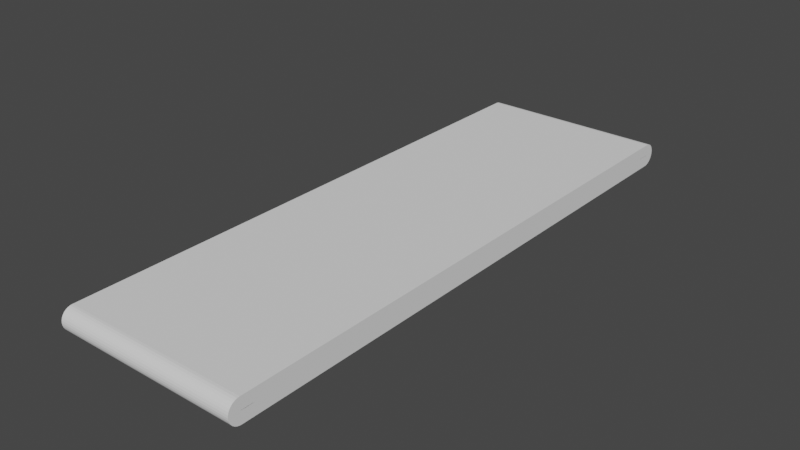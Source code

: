 # Source: foeder_weiter.blend  (saved by Blender 2.83.19; exported with 4.5.12 LTS)
import bpy
from mathutils import Matrix  # noqa: F401  (used for matrix-valued properties, if any)

bpy.ops.wm.read_factory_settings(use_empty=True)
scene = bpy.context.scene
scene.name = 'Scene'

# ---- collections
col_collection = bpy.data.collections.new('Collection'); scene.collection.children.link(col_collection)

# ---- world
world_world = bpy.data.worlds.new('World'); scene.world = world_world
world_world.use_nodes = True; world_world.node_tree.nodes.clear()
_N = world_world.node_tree.nodes; _L = world_world.node_tree.links
n0 = _N.new('ShaderNodeOutputWorld'); n0.name = 'World Output'; n0.location = (300, 300)
n1 = _N.new('ShaderNodeBackground'); n1.name = 'Background'; n1.location = (10, 300)
n1.inputs[0].default_value = (0.05088, 0.05088, 0.05088, 1.0)
_L.new(n1.outputs[0], n0.inputs[0])
n0.is_active_output = True
world_world.color = (0.05088, 0.05088, 0.05088)
world_world.use_sun_shadow = False
world_world.sun_shadow_jitter_overblur = 0.0

# ---- meshes
me_cube_001 = bpy.data.meshes.new('Cube.001')
me_cube_001.from_pydata([(-1.0, -1.0, -1.0), (-1.0, -1.0, 1.0), (-1.0, 1.0, -1.0), (-1.0, 1.0, 1.0), (1.0, -1.0, -1.0), (1.0, -1.0, 1.0), (1.0, 1.0, -1.0), (1.0, 1.0, 1.0)], [], [(0, 1, 3, 2), (2, 3, 7, 6), (6, 7, 5, 4), (4, 5, 1, 0), (2, 6, 4, 0), (7, 3, 1, 5)])
_uv = me_cube_001.uv_layers.new(name='UVMap')
_uv.uv.foreach_set('vector', [0.375, 0.0, 0.625, 0.0, 0.625, 0.25, 0.375, 0.25, 0.375, 0.25, 0.625, 0.25, 0.625, 0.5, 0.375, 0.5, 0.375, 0.5, 0.625, 0.5, 0.625, 0.75, 0.375, 0.75, 0.375, 0.75, 0.625, 0.75, 0.625, 1.0, 0.375, 1.0, 0.125, 0.5, 0.375, 0.5, 0.375, 0.75, 0.125, 0.75, 0.625, 0.5, 0.875, 0.5, 0.875, 0.75, 0.625, 0.75])
me_cube_001.use_remesh_fix_poles = True
me_cube_001.use_remesh_preserve_attributes = False
me_cube_001.use_mirror_vertex_groups = False
me_cube_001.update()
me_cylinder = bpy.data.meshes.new('Cylinder')
me_cylinder.from_pydata([(0.0, 0.125, -1.0), (0.0, 0.125, 1.0), (0.02439, 0.1226, -1.0), (0.02439, 0.1226, 1.0), (0.04784, 0.1155, -1.0), (0.04784, 0.1155, 1.0), (0.06945, 0.1039, -1.0), (0.06945, 0.1039, 1.0), (0.08839, 0.08839, -1.0), (0.08839, 0.08839, 1.0), (0.1039, 0.06945, -1.0), (0.1039, 0.06945, 1.0), (0.1155, 0.04784, -1.0), (0.1155, 0.04784, 1.0), (0.1226, 0.02439, -1.0), (0.1226, 0.02439, 1.0), (0.125, 9.437e-09, -1.0), (0.125, 9.437e-09, 1.0), (0.1226, -0.02439, -1.0), (0.1226, -0.02439, 1.0), (0.1155, -0.04784, -1.0), (0.1155, -0.04784, 1.0), (0.1039, -0.06945, -1.0), (0.1039, -0.06945, 1.0), (0.08839, -0.08839, -1.0), (0.08839, -0.08839, 1.0), (0.06945, -0.1039, -1.0), (0.06945, -0.1039, 1.0), (0.04784, -0.1155, -1.0), (0.04784, -0.1155, 1.0), (0.02439, -0.1226, -1.0), (0.02439, -0.1226, 1.0), (-4.073e-08, -0.125, -1.0), (-4.073e-08, -0.125, 1.0), (-0.02439, -0.1226, -1.0), (-0.02439, -0.1226, 1.0), (-0.04784, -0.1155, -1.0), (-0.04784, -0.1155, 1.0), (-0.06945, -0.1039, -1.0), (-0.06945, -0.1039, 1.0), (-0.08839, -0.08839, -1.0), (-0.08839, -0.08839, 1.0), (-0.1039, -0.06945, -1.0), (-0.1039, -0.06945, 1.0), (-0.1155, -0.04784, -1.0), (-0.1155, -0.04784, 1.0), (-0.1226, -0.02439, -1.0), (-0.1226, -0.02439, 1.0), (-0.125, 1.207e-07, -1.0), (-0.125, 1.207e-07, 1.0), (-0.1226, 0.02439, -1.0), (-0.1226, 0.02439, 1.0), (-0.1155, 0.04784, -1.0), (-0.1155, 0.04784, 1.0), (-0.1039, 0.06945, -1.0), (-0.1039, 0.06945, 1.0), (-0.08839, 0.08839, -1.0), (-0.08839, 0.08839, 1.0), (-0.06945, 0.1039, -1.0), (-0.06945, 0.1039, 1.0), (-0.04784, 0.1155, -1.0), (-0.04784, 0.1155, 1.0), (-0.02439, 0.1226, -1.0), (-0.02439, 0.1226, 1.0)], [], [(0, 1, 3, 2), (2, 3, 5, 4), (4, 5, 7, 6), (6, 7, 9, 8), (8, 9, 11, 10), (10, 11, 13, 12), (12, 13, 15, 14), (14, 15, 17, 16), (16, 17, 19, 18), (18, 19, 21, 20), (20, 21, 23, 22), (22, 23, 25, 24), (24, 25, 27, 26), (26, 27, 29, 28), (28, 29, 31, 30), (30, 31, 33, 32), (32, 33, 35, 34), (34, 35, 37, 36), (36, 37, 39, 38), (38, 39, 41, 40), (40, 41, 43, 42), (42, 43, 45, 44), (44, 45, 47, 46), (46, 47, 49, 48), (48, 49, 51, 50), (50, 51, 53, 52), (52, 53, 55, 54), (54, 55, 57, 56), (56, 57, 59, 58), (58, 59, 61, 60), (3, 1, 63, 61, 59, 57, 55, 53, 51, 49, 47, 45, 43, 41, 39, 37, 35, 33, 31, 29, 27, 25, 23, 21, 19, 17, 15, 13, 11, 9, 7, 5), (60, 61, 63, 62), (62, 63, 1, 0), (0, 2, 4, 6, 8, 10, 12, 14, 16, 18, 20, 22, 24, 26, 28, 30, 32, 34, 36, 38, 40, 42, 44, 46, 48, 50, 52, 54, 56, 58, 60, 62)])
_uv = me_cylinder.uv_layers.new(name='UVMap')
_uv.uv.foreach_set('vector', [1.0, 0.5, 1.0, 1.0, 0.9688, 1.0, 0.9688, 0.5, 0.9688, 0.5, 0.9688, 1.0, 0.9375, 1.0, 0.9375, 0.5, 0.9375, 0.5, 0.9375, 1.0, 0.9062, 1.0, 0.9062, 0.5, 0.9062, 0.5, 0.9062, 1.0, 0.875, 1.0, 0.875, 0.5, 0.875, 0.5, 0.875, 1.0, 0.8438, 1.0, 0.8438, 0.5, 0.8438, 0.5, 0.8438, 1.0, 0.8125, 1.0, 0.8125, 0.5, 0.8125, 0.5, 0.8125, 1.0, 0.7812, 1.0, 0.7812, 0.5, 0.7812, 0.5, 0.7812, 1.0, 0.75, 1.0, 0.75, 0.5, 0.75, 0.5, 0.75, 1.0, 0.7188, 1.0, 0.7188, 0.5, 0.7188, 0.5, 0.7188, 1.0, 0.6875, 1.0, 0.6875, 0.5, 0.6875, 0.5, 0.6875, 1.0, 0.6562, 1.0, 0.6562, 0.5, 0.6562, 0.5, 0.6562, 1.0, 0.625, 1.0, 0.625, 0.5, 0.625, 0.5, 0.625, 1.0, 0.5938, 1.0, 0.5938, 0.5, 0.5938, 0.5, 0.5938, 1.0, 0.5625, 1.0, 0.5625, 0.5, 0.5625, 0.5, 0.5625, 1.0, 0.5312, 1.0, 0.5312, 0.5, 0.5312, 0.5, 0.5312, 1.0, 0.5, 1.0, 0.5, 0.5, 0.5, 0.5, 0.5, 1.0, 0.4688, 1.0, 0.4688, 0.5, 0.4688, 0.5, 0.4688, 1.0, 0.4375, 1.0, 0.4375, 0.5, 0.4375, 0.5, 0.4375, 1.0, 0.4062, 1.0, 0.4062, 0.5, 0.4062, 0.5, 0.4062, 1.0, 0.375, 1.0, 0.375, 0.5, 0.375, 0.5, 0.375, 1.0, 0.3438, 1.0, 0.3438, 0.5, 0.3438, 0.5, 0.3438, 1.0, 0.3125, 1.0, 0.3125, 0.5, 0.3125, 0.5, 0.3125, 1.0, 0.2812, 1.0, 0.2812, 0.5, 0.2812, 0.5, 0.2812, 1.0, 0.25, 1.0, 0.25, 0.5, 0.25, 0.5, 0.25, 1.0, 0.2188, 1.0, 0.2188, 0.5, 0.2188, 0.5, 0.2188, 1.0, 0.1875, 1.0, 0.1875, 0.5, 0.1875, 0.5, 0.1875, 1.0, 0.1562, 1.0, 0.1562, 0.5, 0.1562, 0.5, 0.1562, 1.0, 0.125, 1.0, 0.125, 0.5, 0.125, 0.5, 0.125, 1.0, 0.09375, 1.0, 0.09375, 0.5, 0.09375, 0.5, 0.09375, 1.0, 0.0625, 1.0, 0.0625, 0.5, 0.2968, 0.4854, 0.25, 0.49, 0.2032, 0.4854, 0.1582, 0.4717, 0.1167, 0.4496, 0.08029, 0.4197, 0.05045, 0.3833, 0.02827, 0.3418, 0.01461, 0.2968, 0.01, 0.25, 0.01461, 0.2032, 0.02827, 0.1582, 0.05045, 0.1167, 0.08029, 0.08029, 0.1167, 0.05045, 0.1582, 0.02827, 0.2032, 0.01461, 0.25, 0.01, 0.2968, 0.01461, 0.3418, 0.02827, 0.3833, 0.05045, 0.4197, 0.08029, 0.4496, 0.1167, 0.4717, 0.1582, 0.4854, 0.2032, 0.49, 0.25, 0.4854, 0.2968, 0.4717, 0.3418, 0.4496, 0.3833, 0.4197, 0.4197, 0.3833, 0.4496, 0.3418, 0.4717, 0.0625, 0.5, 0.0625, 1.0, 0.03125, 1.0, 0.03125, 0.5, 0.03125, 0.5, 0.03125, 1.0, 0.0, 1.0, 0.0, 0.5, 0.75, 0.49, 0.7968, 0.4854, 0.8418, 0.4717, 0.8833, 0.4496, 0.9197, 0.4197, 0.9496, 0.3833, 0.9717, 0.3418, 0.9854, 0.2968, 0.99, 0.25, 0.9854, 0.2032, 0.9717, 0.1582, 0.9496, 0.1167, 0.9197, 0.08029, 0.8833, 0.05045, 0.8418, 0.02827, 0.7968, 0.01461, 0.75, 0.01, 0.7032, 0.01461, 0.6582, 0.02827, 0.6167, 0.05045, 0.5803, 0.08029, 0.5504, 0.1167, 0.5283, 0.1582, 0.5146, 0.2032, 0.51, 0.25, 0.5146, 0.2968, 0.5283, 0.3418, 0.5504, 0.3833, 0.5803, 0.4197, 0.6167, 0.4496, 0.6582, 0.4717, 0.7032, 0.4854])
me_cylinder.use_remesh_fix_poles = True
me_cylinder.use_remesh_preserve_attributes = False
me_cylinder.use_mirror_vertex_groups = False
me_cylinder.update()
me_cylinder_001 = bpy.data.meshes.new('Cylinder.001')
me_cylinder_001.from_pydata([(0.0, 0.125, -1.0), (0.0, 0.125, 1.0), (0.02439, 0.1226, -1.0), (0.02439, 0.1226, 1.0), (0.04784, 0.1155, -1.0), (0.04784, 0.1155, 1.0), (0.06945, 0.1039, -1.0), (0.06945, 0.1039, 1.0), (0.08839, 0.08839, -1.0), (0.08839, 0.08839, 1.0), (0.1039, 0.06945, -1.0), (0.1039, 0.06945, 1.0), (0.1155, 0.04784, -1.0), (0.1155, 0.04784, 1.0), (0.1226, 0.02439, -1.0), (0.1226, 0.02439, 1.0), (0.125, 9.437e-09, -1.0), (0.125, 9.437e-09, 1.0), (0.1226, -0.02439, -1.0), (0.1226, -0.02439, 1.0), (0.1155, -0.04784, -1.0), (0.1155, -0.04784, 1.0), (0.1039, -0.06945, -1.0), (0.1039, -0.06945, 1.0), (0.08839, -0.08839, -1.0), (0.08839, -0.08839, 1.0), (0.06945, -0.1039, -1.0), (0.06945, -0.1039, 1.0), (0.04784, -0.1155, -1.0), (0.04784, -0.1155, 1.0), (0.02439, -0.1226, -1.0), (0.02439, -0.1226, 1.0), (-4.073e-08, -0.125, -1.0), (-4.073e-08, -0.125, 1.0), (-0.02439, -0.1226, -1.0), (-0.02439, -0.1226, 1.0), (-0.04784, -0.1155, -1.0), (-0.04784, -0.1155, 1.0), (-0.06945, -0.1039, -1.0), (-0.06945, -0.1039, 1.0), (-0.08839, -0.08839, -1.0), (-0.08839, -0.08839, 1.0), (-0.1039, -0.06945, -1.0), (-0.1039, -0.06945, 1.0), (-0.1155, -0.04784, -1.0), (-0.1155, -0.04784, 1.0), (-0.1226, -0.02439, -1.0), (-0.1226, -0.02439, 1.0), (-0.125, 1.207e-07, -1.0), (-0.125, 1.207e-07, 1.0), (-0.1226, 0.02439, -1.0), (-0.1226, 0.02439, 1.0), (-0.1155, 0.04784, -1.0), (-0.1155, 0.04784, 1.0), (-0.1039, 0.06945, -1.0), (-0.1039, 0.06945, 1.0), (-0.08839, 0.08839, -1.0), (-0.08839, 0.08839, 1.0), (-0.06945, 0.1039, -1.0), (-0.06945, 0.1039, 1.0), (-0.04784, 0.1155, -1.0), (-0.04784, 0.1155, 1.0), (-0.02439, 0.1226, -1.0), (-0.02439, 0.1226, 1.0)], [], [(0, 1, 3, 2), (2, 3, 5, 4), (4, 5, 7, 6), (6, 7, 9, 8), (8, 9, 11, 10), (10, 11, 13, 12), (12, 13, 15, 14), (14, 15, 17, 16), (16, 17, 19, 18), (18, 19, 21, 20), (20, 21, 23, 22), (22, 23, 25, 24), (24, 25, 27, 26), (26, 27, 29, 28), (28, 29, 31, 30), (30, 31, 33, 32), (32, 33, 35, 34), (34, 35, 37, 36), (36, 37, 39, 38), (38, 39, 41, 40), (40, 41, 43, 42), (42, 43, 45, 44), (44, 45, 47, 46), (46, 47, 49, 48), (48, 49, 51, 50), (50, 51, 53, 52), (52, 53, 55, 54), (54, 55, 57, 56), (56, 57, 59, 58), (58, 59, 61, 60), (3, 1, 63, 61, 59, 57, 55, 53, 51, 49, 47, 45, 43, 41, 39, 37, 35, 33, 31, 29, 27, 25, 23, 21, 19, 17, 15, 13, 11, 9, 7, 5), (60, 61, 63, 62), (62, 63, 1, 0), (0, 2, 4, 6, 8, 10, 12, 14, 16, 18, 20, 22, 24, 26, 28, 30, 32, 34, 36, 38, 40, 42, 44, 46, 48, 50, 52, 54, 56, 58, 60, 62)])
_uv = me_cylinder_001.uv_layers.new(name='UVMap')
_uv.uv.foreach_set('vector', [1.0, 0.5, 1.0, 1.0, 0.9688, 1.0, 0.9688, 0.5, 0.9688, 0.5, 0.9688, 1.0, 0.9375, 1.0, 0.9375, 0.5, 0.9375, 0.5, 0.9375, 1.0, 0.9062, 1.0, 0.9062, 0.5, 0.9062, 0.5, 0.9062, 1.0, 0.875, 1.0, 0.875, 0.5, 0.875, 0.5, 0.875, 1.0, 0.8438, 1.0, 0.8438, 0.5, 0.8438, 0.5, 0.8438, 1.0, 0.8125, 1.0, 0.8125, 0.5, 0.8125, 0.5, 0.8125, 1.0, 0.7812, 1.0, 0.7812, 0.5, 0.7812, 0.5, 0.7812, 1.0, 0.75, 1.0, 0.75, 0.5, 0.75, 0.5, 0.75, 1.0, 0.7188, 1.0, 0.7188, 0.5, 0.7188, 0.5, 0.7188, 1.0, 0.6875, 1.0, 0.6875, 0.5, 0.6875, 0.5, 0.6875, 1.0, 0.6562, 1.0, 0.6562, 0.5, 0.6562, 0.5, 0.6562, 1.0, 0.625, 1.0, 0.625, 0.5, 0.625, 0.5, 0.625, 1.0, 0.5938, 1.0, 0.5938, 0.5, 0.5938, 0.5, 0.5938, 1.0, 0.5625, 1.0, 0.5625, 0.5, 0.5625, 0.5, 0.5625, 1.0, 0.5312, 1.0, 0.5312, 0.5, 0.5312, 0.5, 0.5312, 1.0, 0.5, 1.0, 0.5, 0.5, 0.5, 0.5, 0.5, 1.0, 0.4688, 1.0, 0.4688, 0.5, 0.4688, 0.5, 0.4688, 1.0, 0.4375, 1.0, 0.4375, 0.5, 0.4375, 0.5, 0.4375, 1.0, 0.4062, 1.0, 0.4062, 0.5, 0.4062, 0.5, 0.4062, 1.0, 0.375, 1.0, 0.375, 0.5, 0.375, 0.5, 0.375, 1.0, 0.3438, 1.0, 0.3438, 0.5, 0.3438, 0.5, 0.3438, 1.0, 0.3125, 1.0, 0.3125, 0.5, 0.3125, 0.5, 0.3125, 1.0, 0.2812, 1.0, 0.2812, 0.5, 0.2812, 0.5, 0.2812, 1.0, 0.25, 1.0, 0.25, 0.5, 0.25, 0.5, 0.25, 1.0, 0.2188, 1.0, 0.2188, 0.5, 0.2188, 0.5, 0.2188, 1.0, 0.1875, 1.0, 0.1875, 0.5, 0.1875, 0.5, 0.1875, 1.0, 0.1562, 1.0, 0.1562, 0.5, 0.1562, 0.5, 0.1562, 1.0, 0.125, 1.0, 0.125, 0.5, 0.125, 0.5, 0.125, 1.0, 0.09375, 1.0, 0.09375, 0.5, 0.09375, 0.5, 0.09375, 1.0, 0.0625, 1.0, 0.0625, 0.5, 0.2968, 0.4854, 0.25, 0.49, 0.2032, 0.4854, 0.1582, 0.4717, 0.1167, 0.4496, 0.08029, 0.4197, 0.05045, 0.3833, 0.02827, 0.3418, 0.01461, 0.2968, 0.01, 0.25, 0.01461, 0.2032, 0.02827, 0.1582, 0.05045, 0.1167, 0.08029, 0.08029, 0.1167, 0.05045, 0.1582, 0.02827, 0.2032, 0.01461, 0.25, 0.01, 0.2968, 0.01461, 0.3418, 0.02827, 0.3833, 0.05045, 0.4197, 0.08029, 0.4496, 0.1167, 0.4717, 0.1582, 0.4854, 0.2032, 0.49, 0.25, 0.4854, 0.2968, 0.4717, 0.3418, 0.4496, 0.3833, 0.4197, 0.4197, 0.3833, 0.4496, 0.3418, 0.4717, 0.0625, 0.5, 0.0625, 1.0, 0.03125, 1.0, 0.03125, 0.5, 0.03125, 0.5, 0.03125, 1.0, 0.0, 1.0, 0.0, 0.5, 0.75, 0.49, 0.7968, 0.4854, 0.8418, 0.4717, 0.8833, 0.4496, 0.9197, 0.4197, 0.9496, 0.3833, 0.9717, 0.3418, 0.9854, 0.2968, 0.99, 0.25, 0.9854, 0.2032, 0.9717, 0.1582, 0.9496, 0.1167, 0.9197, 0.08029, 0.8833, 0.05045, 0.8418, 0.02827, 0.7968, 0.01461, 0.75, 0.01, 0.7032, 0.01461, 0.6582, 0.02827, 0.6167, 0.05045, 0.5803, 0.08029, 0.5504, 0.1167, 0.5283, 0.1582, 0.5146, 0.2032, 0.51, 0.25, 0.5146, 0.2968, 0.5283, 0.3418, 0.5504, 0.3833, 0.5803, 0.4197, 0.6167, 0.4496, 0.6582, 0.4717, 0.7032, 0.4854])
me_cylinder_001.use_remesh_fix_poles = True
me_cylinder_001.use_remesh_preserve_attributes = False
me_cylinder_001.use_mirror_vertex_groups = False
me_cylinder_001.update()

# ---- objects
ob_cube = bpy.data.objects.new('Cube', me_cube_001)
ob_cylinder = bpy.data.objects.new('Cylinder', me_cylinder)
ob_cylinder_001 = bpy.data.objects.new('Cylinder.001', me_cylinder_001)

# ---- transforms, parenting, visibility, modifiers, constraints
ob_cube.location = (0.0, 0.0, 0.0)
ob_cube.scale = (1.0, -3.0, 0.125)
ob_cube.lineart.crease_threshold = 0.0
ob_cylinder.location = (0.0, -3.0, 0.0)
ob_cylinder.rotation_euler = (0.0, 1.571, 0.0)
ob_cylinder.lineart.crease_threshold = 0.0
ob_cylinder_001.location = (0.0, 3.0, 0.0)
ob_cylinder_001.rotation_euler = (0.0, 1.571, 0.0)
ob_cylinder_001.lineart.crease_threshold = 0.0

# ---- collection membership
col_collection.objects.link(ob_cube)
col_collection.objects.link(ob_cylinder)
col_collection.objects.link(ob_cylinder_001)

# ---- scene / render settings (as saved in the file)
scene.frame_start = 1; scene.frame_end = 250; scene.frame_set(1)
scene.render.engine = 'BLENDER_EEVEE_NEXT'
scene.cycles.use_denoising = False
scene.cycles.samples = 128
scene.cycles.sampling_pattern = 'TABULATED_SOBOL'
scene.cycles.use_adaptive_sampling = False
scene.cycles.use_light_tree = False
scene.view_settings.view_transform = 'Filmic'
bpy.context.view_layer.update()

# ---- added for rendering (the .blend has no active camera and no usable light): camera, sun
cam_auto = bpy.data.cameras.new('AutoCamera')
cam_auto.lens = 50.0
cam_auto.sensor_width = 36.0
cam_auto.clip_end = 1000.0
ob_auto_camera = bpy.data.objects.new('AutoCamera', cam_auto)
scene.collection.objects.link(ob_auto_camera)
ob_auto_camera.location = (6.07592, -7.2911, 4.86073)
ob_auto_camera.rotation_euler = (1.09748, -7.21219e-08, 0.694738)
scene.camera = ob_auto_camera
light_auto_sun = bpy.data.lights.new('AutoSun', 'SUN')
light_auto_sun.energy = 3.0
light_auto_sun.angle = 0.0523599
ob_auto_sun = bpy.data.objects.new('AutoSun', light_auto_sun)
scene.collection.objects.link(ob_auto_sun)
ob_auto_sun.rotation_euler = (0.872665, 0.174533, 0.523599)
bpy.context.view_layer.update()
